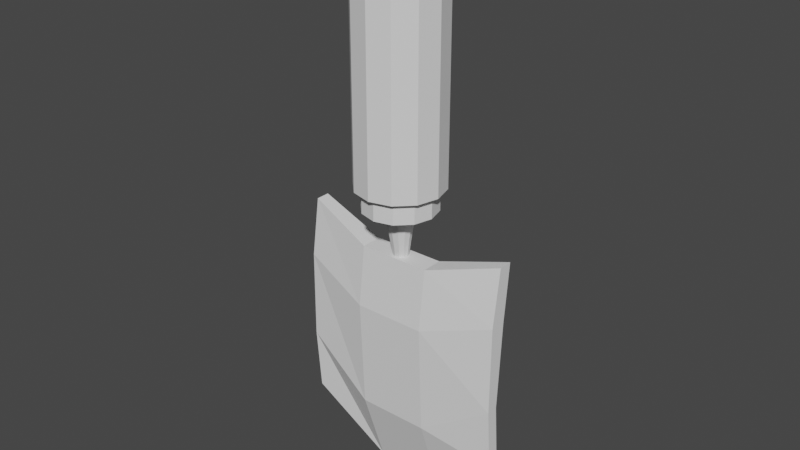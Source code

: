 # Source: TOOL_gardening_trowel.blend  (saved by Blender 3.0.42; exported with 4.5.12 LTS)
import bpy
from mathutils import Matrix  # noqa: F401  (used for matrix-valued properties, if any)

bpy.ops.wm.read_factory_settings(use_empty=True)
scene = bpy.context.scene
scene.name = 'Scene'

# ---- collections
col_collection = bpy.data.collections.new('Collection'); scene.collection.children.link(col_collection)

# ---- world
world_world = bpy.data.worlds.new('World'); scene.world = world_world
world_world.use_nodes = True; world_world.node_tree.nodes.clear()
_N = world_world.node_tree.nodes; _L = world_world.node_tree.links
n0 = _N.new('ShaderNodeOutputWorld'); n0.name = 'World Output'; n0.location = (300, 300)
n1 = _N.new('ShaderNodeBackground'); n1.name = 'Background'; n1.location = (10, 300)
n1.inputs[0].default_value = (0.05088, 0.05088, 0.05088, 1.0)
_L.new(n1.outputs[0], n0.inputs[0])
n0.is_active_output = True
world_world.color = (0.05088, 0.05088, 0.05088)
world_world.use_sun_shadow = False
world_world.sun_shadow_jitter_overblur = 0.0

# ---- meshes
me_shovel = bpy.data.meshes.new('Shovel')
me_shovel.from_pydata([(-1.775e-10, 0.0103, -0.09007), (0.005152, 0.008923, -0.09007), (0.008923, 0.005152, -0.09007), (0.0103, -3.189e-09, -0.09007), (0.008923, -0.005152, -0.09007), (0.005152, -0.008923, -0.09007), (1.378e-09, -0.0103, -0.09007), (-0.005152, -0.008923, -0.09007), (-0.008923, -0.005152, -0.09007), (-0.0103, -7.529e-09, -0.09007), (-0.008923, 0.005152, -0.09007), (-0.005152, 0.008923, -0.09007), (6.918e-10, -0.004436, -0.1242), (0.002615, -0.003735, -0.1242), (0.00523, 0.0007935, -0.1242), (0.004529, 0.003408, -0.1242), (-0.004529, 0.003408, -0.1242), (-0.00523, 0.0007935, -0.1242), (-0.002615, -0.003735, -0.1242), (0.004529, -0.001821, -0.1242), (-0.002615, 0.005322, -0.1242), (0.002615, 0.005322, -0.1242), (1.856e-10, 0.006023, -0.1242), (-0.004529, -0.001821, -0.1242), (-0.075, 0.001119, -0.2575), (-0.075, 0.003823, -0.1083), (-0.075, 0.009414, -0.2575), (-0.075, 0.01355, -0.1083), (0.075, 0.001119, -0.2575), (0.075, 0.003823, -0.1083), (0.075, 0.009414, -0.2575), (0.075, 0.01355, -0.1083), (0.025, 0.01892, -0.3019), (-0.025, 0.01892, -0.3019), (-0.025, 0.008569, -0.1233), (0.025, 0.008569, -0.1233), (-0.025, 0.01103, -0.3019), (0.025, 0.01103, -0.3019), (0.025, -0.006386, -0.1233), (-0.025, -0.006386, -0.1233), (-0.075, -0.002105, -0.1487), (-0.075, 0.009414, -0.1487), (0.075, 0.009414, -0.1487), (0.075, -0.002105, -0.1487), (0.025, -0.01153, -0.1656), (-0.025, -0.01153, -0.1656), (-0.025, 0.001662, -0.1656), (0.025, 0.001662, -0.1656), (-0.075, 0.005735, -0.2114), (0.075, 0.005735, -0.2114), (0.075, -0.002563, -0.2114), (0.025, -0.00785, -0.2441), (-0.025, -0.00785, -0.2441), (-0.025, 0.003094, -0.2441), (0.025, 0.003094, -0.2441), (-0.075, -0.002563, -0.2114), (0.0, 0.03, -0.075), (0.0, 0.03, 0.09708), (0.015, 0.02598, -0.075), (0.015, 0.02598, 0.09708), (0.02598, 0.015, -0.075), (0.02598, 0.015, 0.09708), (0.03, -1.311e-09, -0.075), (0.03, -1.311e-09, 0.09708), (0.02598, -0.015, -0.075), (0.02598, -0.015, 0.09708), (0.015, -0.02598, -0.075), (0.015, -0.02598, 0.09708), (4.53e-09, -0.03, -0.075), (4.53e-09, -0.03, 0.09708), (-0.015, -0.02598, -0.075), (-0.015, -0.02598, 0.09708), (-0.02598, -0.015, -0.075), (-0.02598, -0.015, 0.09708), (-0.03, -1.395e-08, -0.075), (-0.03, -1.395e-08, 0.09708), (-0.02598, 0.015, -0.075), (-0.02598, 0.015, 0.09708), (-0.015, 0.02598, -0.075), (-0.015, 0.02598, 0.09708), (-2.421e-11, 0.02532, -0.075), (0.01266, 0.02193, -0.075), (0.02193, 0.01266, -0.075), (0.02532, -1.833e-09, -0.075), (0.02193, -0.01266, -0.075), (0.01266, -0.02193, -0.075), (3.799e-09, -0.02532, -0.075), (-0.01266, -0.02193, -0.075), (-0.02193, -0.01266, -0.075), (-0.02532, -1.25e-08, -0.075), (-0.02193, 0.01266, -0.075), (-0.01266, 0.02193, -0.075), (-2.421e-11, 0.02532, -0.09007), (0.01266, 0.02193, -0.09007), (0.02193, 0.01266, -0.09007), (0.02532, -1.833e-09, -0.09007), (0.02193, -0.01266, -0.09007), (0.01266, -0.02193, -0.09007), (3.799e-09, -0.02532, -0.09007), (-0.01266, -0.02193, -0.09007), (-0.02193, -0.01266, -0.09007), (-0.02532, -1.25e-08, -0.09007), (-0.02193, 0.01266, -0.09007), (-0.01266, 0.02193, -0.09007)], [], [(24, 55, 48, 26), (8, 9, 17, 23), (1, 2, 15, 21), (11, 0, 22, 20), (4, 5, 13, 19), (7, 8, 23, 18), (0, 1, 21, 22), (10, 11, 20, 16), (3, 4, 19, 14), (6, 7, 18, 12), (9, 10, 16, 17), (2, 3, 14, 15), (5, 6, 12, 13), (40, 25, 27, 41), (47, 35, 31, 42), (42, 31, 29, 43), (45, 39, 25, 40), (32, 30, 28, 37), (34, 27, 25, 39), (31, 35, 38, 29), (35, 34, 39, 38), (26, 33, 36, 24), (33, 32, 37, 36), (43, 29, 38, 44), (44, 38, 39, 45), (41, 27, 34, 46), (46, 34, 35, 47), (53, 46, 47, 54), (48, 41, 46, 53), (51, 44, 45, 52), (50, 43, 44, 51), (52, 45, 40, 55), (49, 42, 43, 50), (54, 47, 42, 49), (55, 40, 41, 48), (32, 54, 49, 30), (30, 49, 50, 28), (36, 52, 55, 24), (28, 50, 51, 37), (37, 51, 52, 36), (26, 48, 53, 33), (33, 53, 54, 32), (56, 57, 59, 58), (58, 59, 61, 60), (60, 61, 63, 62), (62, 63, 65, 64), (64, 65, 67, 66), (66, 67, 69, 68), (68, 69, 71, 70), (70, 71, 73, 72), (72, 73, 75, 74), (74, 75, 77, 76), (59, 57, 79, 77, 75, 73, 71, 69, 67, 65, 63, 61), (76, 77, 79, 78), (78, 79, 57, 56), (76, 78, 91, 90), (82, 83, 95, 94), (58, 60, 82, 81), (74, 76, 90, 89), (72, 74, 89, 88), (70, 72, 88, 87), (68, 70, 87, 86), (66, 68, 86, 85), (64, 66, 85, 84), (62, 64, 84, 83), (78, 56, 80, 91), (56, 58, 81, 80), (60, 62, 83, 82), (97, 98, 6, 5), (89, 90, 102, 101), (86, 87, 99, 98), (83, 84, 96, 95), (90, 91, 103, 102), (80, 81, 93, 92), (87, 88, 100, 99), (84, 85, 97, 96), (91, 80, 92, 103), (81, 82, 94, 93), (88, 89, 101, 100), (85, 86, 98, 97), (94, 95, 3, 2), (101, 102, 10, 9), (98, 99, 7, 6), (95, 96, 4, 3), (102, 103, 11, 10), (92, 93, 1, 0), (99, 100, 8, 7), (96, 97, 5, 4), (103, 92, 0, 11), (93, 94, 2, 1), (100, 101, 9, 8)])
_uv = me_shovel.uv_layers.new(name='UVMap')
_uv.uv.foreach_set('vector', [0.375, 0.0, 0.4559, 0.0, 0.4559, 0.25, 0.375, 0.25, 0.3333, 0.5, 0.25, 0.5, 0.25, 0.5, 0.3333, 0.5, 0.9167, 0.5, 0.8333, 0.5, 0.8333, 0.5, 0.9167, 0.5, 0.08333, 0.5, 7.451e-08, 0.5, 7.451e-08, 0.5, 0.08333, 0.5, 0.6667, 0.5, 0.5833, 0.5, 0.5833, 0.5, 0.6667, 0.5, 0.4167, 0.5, 0.3333, 0.5, 0.3333, 0.5, 0.4167, 0.5, 1.0, 0.5, 0.9167, 0.5, 0.9167, 0.5, 1.0, 0.5, 0.1667, 0.5, 0.08333, 0.5, 0.08333, 0.5, 0.1667, 0.5, 0.75, 0.5, 0.6667, 0.5, 0.6667, 0.5, 0.75, 0.5, 0.5, 0.5, 0.4167, 0.5, 0.4167, 0.5, 0.5, 0.5, 0.25, 0.5, 0.1667, 0.5, 0.1667, 0.5, 0.25, 0.5, 0.8333, 0.5, 0.75, 0.5, 0.75, 0.5, 0.8333, 0.5, 0.5833, 0.5, 0.5, 0.5, 0.5, 0.5, 0.5833, 0.5, 0.5657, 0.0, 0.625, 0.0, 0.625, 0.25, 0.5657, 0.25, 0.5657, 0.4167, 0.625, 0.4167, 0.625, 0.5, 0.5657, 0.5, 0.5657, 0.5, 0.625, 0.5, 0.625, 0.75, 0.5657, 0.75, 0.5657, 0.9167, 0.625, 0.9167, 0.625, 1.0, 0.5657, 1.0, 0.2917, 0.5, 0.375, 0.5, 0.375, 0.75, 0.2917, 0.75, 0.7917, 0.5, 0.875, 0.5, 0.875, 0.75, 0.7917, 0.75, 0.625, 0.5, 0.7083, 0.5, 0.7083, 0.75, 0.625, 0.75, 0.7083, 0.5, 0.7917, 0.5, 0.7917, 0.75, 0.7083, 0.75, 0.125, 0.5, 0.2083, 0.5, 0.2083, 0.75, 0.125, 0.75, 0.2083, 0.5, 0.2917, 0.5, 0.2917, 0.75, 0.2083, 0.75, 0.5657, 0.75, 0.625, 0.75, 0.625, 0.8333, 0.5657, 0.8333, 0.5657, 0.8333, 0.625, 0.8333, 0.625, 0.9167, 0.5657, 0.9167, 0.5657, 0.25, 0.625, 0.25, 0.625, 0.3333, 0.5657, 0.3333, 0.5657, 0.3333, 0.625, 0.3333, 0.625, 0.4167, 0.5657, 0.4167, 0.4559, 0.3333, 0.5657, 0.3333, 0.5657, 0.4167, 0.4559, 0.4167, 0.4559, 0.25, 0.5657, 0.25, 0.5657, 0.3333, 0.4559, 0.3333, 0.4559, 0.8333, 0.5657, 0.8333, 0.5657, 0.9167, 0.4559, 0.9167, 0.4559, 0.75, 0.5657, 0.75, 0.5657, 0.8333, 0.4559, 0.8333, 0.4559, 0.9167, 0.5657, 0.9167, 0.5657, 1.0, 0.4559, 1.0, 0.4559, 0.5, 0.5657, 0.5, 0.5657, 0.75, 0.4559, 0.75, 0.4559, 0.4167, 0.5657, 0.4167, 0.5657, 0.5, 0.4559, 0.5, 0.4559, 0.0, 0.5657, 0.0, 0.5657, 0.25, 0.4559, 0.25, 0.375, 0.4167, 0.4559, 0.4167, 0.4559, 0.5, 0.375, 0.5, 0.375, 0.5, 0.4559, 0.5, 0.4559, 0.75, 0.375, 0.75, 0.375, 0.9167, 0.4559, 0.9167, 0.4559, 1.0, 0.375, 1.0, 0.375, 0.75, 0.4559, 0.75, 0.4559, 0.8333, 0.375, 0.8333, 0.375, 0.8333, 0.4559, 0.8333, 0.4559, 0.9167, 0.375, 0.9167, 0.375, 0.25, 0.4559, 0.25, 0.4559, 0.3333, 0.375, 0.3333, 0.375, 0.3333, 0.4559, 0.3333, 0.4559, 0.4167, 0.375, 0.4167, 1.0, 0.5, 1.0, 1.0, 0.9167, 1.0, 0.9167, 0.5, 0.9167, 0.5, 0.9167, 1.0, 0.8333, 1.0, 0.8333, 0.5, 0.8333, 0.5, 0.8333, 1.0, 0.75, 1.0, 0.75, 0.5, 0.75, 0.5, 0.75, 1.0, 0.6667, 1.0, 0.6667, 0.5, 0.6667, 0.5, 0.6667, 1.0, 0.5833, 1.0, 0.5833, 0.5, 0.5833, 0.5, 0.5833, 1.0, 0.5, 1.0, 0.5, 0.5, 0.5, 0.5, 0.5, 1.0, 0.4167, 1.0, 0.4167, 0.5, 0.4167, 0.5, 0.4167, 1.0, 0.3333, 1.0, 0.3333, 0.5, 0.3333, 0.5, 0.3333, 1.0, 0.25, 1.0, 0.25, 0.5, 0.25, 0.5, 0.25, 1.0, 0.1667, 1.0, 0.1667, 0.5, 0.37, 0.4578, 0.25, 0.49, 0.13, 0.4578, 0.04215, 0.37, 0.01, 0.25, 0.04215, 0.13, 0.13, 0.04215, 0.25, 0.01, 0.37, 0.04215, 0.4578, 0.13, 0.49, 0.25, 0.4578, 0.37, 0.1667, 0.5, 0.1667, 1.0, 0.08333, 1.0, 0.08333, 0.5, 0.08333, 0.5, 0.08333, 1.0, 7.451e-08, 1.0, 7.451e-08, 0.5, 0.1667, 0.5, 0.08333, 0.5, 0.08333, 0.5, 0.1667, 0.5, 0.8333, 0.5, 0.75, 0.5, 0.75, 0.5, 0.8333, 0.5, 0.9167, 0.5, 0.8333, 0.5, 0.8333, 0.5, 0.9167, 0.5, 0.25, 0.5, 0.1667, 0.5, 0.1667, 0.5, 0.25, 0.5, 0.3333, 0.5, 0.25, 0.5, 0.25, 0.5, 0.3333, 0.5, 0.4167, 0.5, 0.3333, 0.5, 0.3333, 0.5, 0.4167, 0.5, 0.5, 0.5, 0.4167, 0.5, 0.4167, 0.5, 0.5, 0.5, 0.5833, 0.5, 0.5, 0.5, 0.5, 0.5, 0.5833, 0.5, 0.6667, 0.5, 0.5833, 0.5, 0.5833, 0.5, 0.6667, 0.5, 0.75, 0.5, 0.6667, 0.5, 0.6667, 0.5, 0.75, 0.5, 0.08333, 0.5, 7.451e-08, 0.5, 7.451e-08, 0.5, 0.08333, 0.5, 1.0, 0.5, 0.9167, 0.5, 0.9167, 0.5, 1.0, 0.5, 0.8333, 0.5, 0.75, 0.5, 0.75, 0.5, 0.8333, 0.5, 0.5833, 0.5, 0.5, 0.5, 0.5, 0.5, 0.5833, 0.5, 0.25, 0.5, 0.1667, 0.5, 0.1667, 0.5, 0.25, 0.5, 0.5, 0.5, 0.4167, 0.5, 0.4167, 0.5, 0.5, 0.5, 0.75, 0.5, 0.6667, 0.5, 0.6667, 0.5, 0.75, 0.5, 0.1667, 0.5, 0.08333, 0.5, 0.08333, 0.5, 0.1667, 0.5, 1.0, 0.5, 0.9167, 0.5, 0.9167, 0.5, 1.0, 0.5, 0.4167, 0.5, 0.3333, 0.5, 0.3333, 0.5, 0.4167, 0.5, 0.6667, 0.5, 0.5833, 0.5, 0.5833, 0.5, 0.6667, 0.5, 0.08333, 0.5, 7.451e-08, 0.5, 7.451e-08, 0.5, 0.08333, 0.5, 0.9167, 0.5, 0.8333, 0.5, 0.8333, 0.5, 0.9167, 0.5, 0.3333, 0.5, 0.25, 0.5, 0.25, 0.5, 0.3333, 0.5, 0.5833, 0.5, 0.5, 0.5, 0.5, 0.5, 0.5833, 0.5, 0.8333, 0.5, 0.75, 0.5, 0.75, 0.5, 0.8333, 0.5, 0.25, 0.5, 0.1667, 0.5, 0.1667, 0.5, 0.25, 0.5, 0.5, 0.5, 0.4167, 0.5, 0.4167, 0.5, 0.5, 0.5, 0.75, 0.5, 0.6667, 0.5, 0.6667, 0.5, 0.75, 0.5, 0.1667, 0.5, 0.08333, 0.5, 0.08333, 0.5, 0.1667, 0.5, 1.0, 0.5, 0.9167, 0.5, 0.9167, 0.5, 1.0, 0.5, 0.4167, 0.5, 0.3333, 0.5, 0.3333, 0.5, 0.4167, 0.5, 0.6667, 0.5, 0.5833, 0.5, 0.5833, 0.5, 0.6667, 0.5, 0.08333, 0.5, 7.451e-08, 0.5, 7.451e-08, 0.5, 0.08333, 0.5, 0.9167, 0.5, 0.8333, 0.5, 0.8333, 0.5, 0.9167, 0.5, 0.3333, 0.5, 0.25, 0.5, 0.25, 0.5, 0.3333, 0.5])
me_shovel.use_remesh_fix_poles = True
me_shovel.use_remesh_preserve_attributes = False
me_shovel.use_mirror_vertex_groups = False
me_shovel.update()

# ---- objects
ob_shovel = bpy.data.objects.new('Shovel', me_shovel)

# ---- transforms, parenting, visibility, modifiers, constraints
ob_shovel.location = (0.0, 0.0, 0.07805)
ob_shovel.lineart.crease_threshold = 0.0

# ---- collection membership
col_collection.objects.link(ob_shovel)

# ---- scene / render settings (as saved in the file)
scene.frame_start = 1; scene.frame_end = 250; scene.frame_set(1)
scene.render.engine = 'BLENDER_EEVEE_NEXT'
scene.cycles.use_denoising = False
scene.cycles.samples = 128
scene.cycles.sampling_pattern = 'TABULATED_SOBOL'
scene.cycles.use_adaptive_sampling = False
scene.cycles.use_light_tree = False
scene.view_settings.view_transform = 'Filmic'
bpy.context.view_layer.update()

# ---- added for rendering (the .blend has no active camera and no usable light): camera, sun
cam_auto = bpy.data.cameras.new('AutoCamera')
cam_auto.lens = 50.0
cam_auto.sensor_width = 36.0
cam_auto.clip_end = 1000.0
ob_auto_camera = bpy.data.objects.new('AutoCamera', cam_auto)
scene.collection.objects.link(ob_auto_camera)
ob_auto_camera.location = (0.398286, -0.477943, 0.29425)
ob_auto_camera.rotation_euler = (1.09748, -7.21219e-08, 0.694738)
scene.camera = ob_auto_camera
light_auto_sun = bpy.data.lights.new('AutoSun', 'SUN')
light_auto_sun.energy = 3.0
light_auto_sun.angle = 0.0523599
ob_auto_sun = bpy.data.objects.new('AutoSun', light_auto_sun)
scene.collection.objects.link(ob_auto_sun)
ob_auto_sun.rotation_euler = (0.872665, 0.174533, 0.523599)
bpy.context.view_layer.update()
